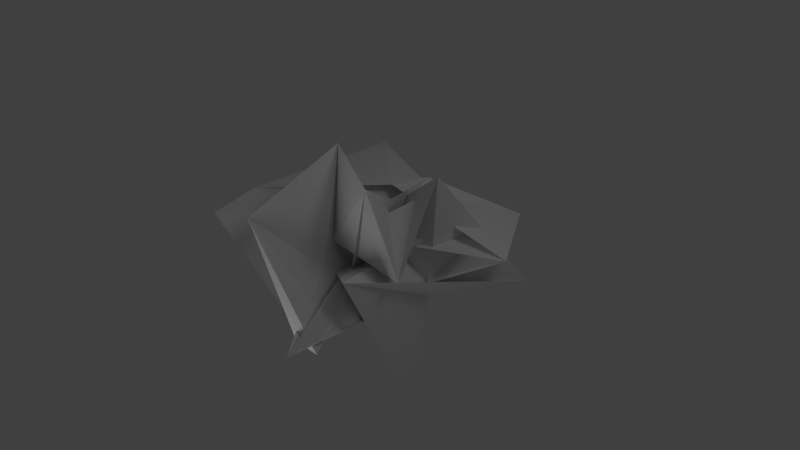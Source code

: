# Source: junk0.blend  (saved by Blender 2.60.0; exported with 4.5.12 LTS)
import bpy
from mathutils import Matrix  # noqa: F401  (used for matrix-valued properties, if any)

bpy.ops.wm.read_factory_settings(use_empty=True)
scene = bpy.context.scene
scene.name = 'Scene'

# ---- collections
col_collection_1 = bpy.data.collections.new('Collection 1'); scene.collection.children.link(col_collection_1)

# ---- materials (node trees are filled in below, after node groups)
mat_junk_mat = bpy.data.materials.new('junk.Mat')
mat_junk_mat.alpha_threshold = 0.0
mat_junk_mat.use_transparent_shadow = False
mat_junk_mat.roughness = 0.5
mat_junk_mat.specular_intensity = 0.0
mat_junk_mat.line_color = (0.0, 0.0, 0.0, 1.0)

# ---- material node trees

# ---- world
world_world = bpy.data.worlds.new('World'); scene.world = world_world
world_world.color = (0.05088, 0.05088, 0.05088)
world_world.use_sun_shadow = False
world_world.sun_shadow_jitter_overblur = 0.0
world_world.cycles.sampling_method = 'MANUAL'
world_world.cycles.sample_map_resolution = 256

# ---- cameras
cam_camera = bpy.data.cameras.new('Camera')
cam_camera.clip_end = 100.0
cam_camera.lens = 35.0
cam_camera.ortho_scale = 7.314
cam_camera.dof.focus_distance = 0.0
cam_camera.dof.aperture_fstop = 128.0

# ---- lights
light_point = bpy.data.lights.new('Point', 'POINT')
light_point.transmission_factor = 0.0
light_point.energy = 100.0
light_point.shadow_buffer_clip_start = 0.5
light_point.shadow_soft_size = 1.0
light_point.shadow_maximum_resolution = 0.006
light_point.use_absolute_resolution = True
light_point.cycles.use_multiple_importance_sampling = False
light_lamp = bpy.data.lights.new('Lamp', 'POINT')
light_lamp.transmission_factor = 0.0
light_lamp.cutoff_distance = 30.0
light_lamp.energy = 100.0
light_lamp.shadow_buffer_clip_start = 1.001
light_lamp.shadow_soft_size = 1.0
light_lamp.shadow_maximum_resolution = 0.006
light_lamp.use_absolute_resolution = True
light_lamp.cycles.use_multiple_importance_sampling = False

# ---- meshes
me_icosphere = bpy.data.meshes.new('Icosphere')
me_icosphere.from_pydata([(0.0, 0.0, -1.0), (0.7236, -0.5257, -0.4472), (-0.2764, -0.8506, -0.4472), (-0.8944, 0.0, -0.4472), (-0.2764, 0.8506, -0.4472), (0.7236, 0.5257, -0.4472), (0.2764, -0.8506, 0.4472), (-0.7236, -0.5257, 0.4472), (-0.7236, 0.5257, 0.4472), (0.2764, 0.8506, 0.4472), (0.8944, 0.0, 0.4472), (0.0, 0.0, 1.0), (1.122, -1.122, 0.08116), (1.23, 0.3692, -2.113), (0.8188, 0.3682, 0.2412), (-0.7805, -1.086, 0.1471), (0.08234, -0.1434, -0.8525), (-0.8481, 1.142, -0.9563), (0.8989, -0.4768, 0.05181), (-1.314, 0.9388, -1.991), (0.2356, 0.2436, 0.2548), (-0.4659, 0.7043, 0.4345), (0.872, -1.05, -1.362), (1.959, 0.3451, -1.367), (-0.6907, -0.1179, -0.02384), (0.2342, -1.652, 0.7149), (-0.3375, -0.3652, 0.5794), (-0.3384, 0.5913, -0.836), (-1.949, -1.24, 0.09422), (0.03603, 2.041, -0.4851), (-0.8078, 1.89, 1.065), (-0.5352, 0.7237, 1.316), (1.398, 0.1983, 0.09639), (0.5876, -1.09, 1.377), (-1.707, -0.7152, 0.1091), (1.177, 0.6424, 0.3309), (1.78, 1.699, 0.957), (-0.4518, 0.02059, 1.913), (-0.2323, 0.1979, 0.2343), (-0.9273, -1.106, 1.604), (-1.683, -0.7682, -0.2191), (-1.097, -0.2514, 2.061)], [], [(14, 12, 2), (12, 14, 13), (1, 13, 14), (13, 0, 12), (16, 13, 1), (13, 16, 15), (5, 15, 16), (15, 0, 13), (18, 17, 3), (17, 18, 12), (2, 12, 18), (12, 0, 17), (20, 19, 4), (19, 20, 17), (3, 17, 20), (17, 0, 19), (21, 15, 5), (15, 21, 19), (4, 19, 21), (19, 0, 15), (23, 16, 1), (16, 23, 22), (10, 22, 23), (22, 5, 16), (25, 14, 2), (14, 25, 24), (6, 24, 25), (24, 1, 14), (27, 18, 3), (18, 27, 26), (7, 26, 27), (26, 2, 18), (29, 20, 4), (20, 29, 28), (8, 28, 29), (28, 3, 20), (31, 21, 5), (21, 31, 30), (9, 30, 31), (30, 4, 21), (32, 24, 6), (24, 32, 23), (10, 23, 32), (23, 1, 24), (33, 26, 7), (26, 33, 25), (6, 25, 33), (25, 2, 26), (34, 28, 8), (28, 34, 27), (7, 27, 34), (27, 3, 28), (35, 30, 9), (30, 35, 29), (8, 29, 35), (29, 4, 30), (36, 22, 10), (22, 36, 31), (9, 31, 36), (31, 5, 22), (38, 32, 6), (32, 38, 37), (11, 37, 38), (37, 10, 32), (39, 33, 7), (33, 39, 38), (11, 38, 39), (38, 6, 33), (40, 34, 8), (34, 40, 39), (11, 39, 40), (39, 7, 34), (41, 35, 9), (35, 41, 40), (11, 40, 41), (40, 8, 35), (37, 36, 10), (36, 37, 41), (11, 41, 37), (41, 9, 36)])
_uv = me_icosphere.uv_layers.new(name='UVTex')
_uv.uv.foreach_set('vector', [0.7678, 0.1092, 0.6765, 0.04337, 0.7677, 0.01002, 0.5234, 0.7129, 0.4213, 0.6574, 0.5231, 0.525, 0.8114, 0.3655, 0.8066, 0.4619, 0.7294, 0.3393, 0.7821, 0.7022, 0.6633, 0.6902, 0.663, 0.5444, 0.1079, 0.8409, 0.1008, 0.965, 0.04348, 0.8411, 0.1552, 0.6801, 0.1768, 0.5583, 0.2242, 0.4688, 0.1024, 0.5761, 0.2242, 0.4688, 0.1768, 0.5583, 0.2246, 0.2558, 0.2514, 0.3857, 0.2242, 0.501, 0.8694, 0.06373, 0.8692, 0.2558, 0.8043, 0.1942, 0.7294, 0.3125, 0.6956, 0.5048, 0.6633, 0.5444, 0.2994, 0.9511, 0.2994, 0.8357, 0.3284, 0.8622, 0.6633, 0.5444, 0.6649, 0.3983, 0.7294, 0.3125, 0.2995, 0.7149, 0.2994, 0.501, 0.3251, 0.639, 0.97, 0.3063, 0.9701, 0.5124, 0.931, 0.3826, 0.5902, 0.5991, 0.6616, 0.6578, 0.5234, 0.6578, 0.7294, 0.3125, 0.6649, 0.3983, 0.663, 0.2558, 0.09779, 0.4627, 0.2242, 0.4688, 0.1024, 0.5761, 0.6764, 0.2558, 0.5629, 0.1907, 0.6765, 0.03111, 0.5687, 0.8367, 0.5336, 0.9534, 0.5336, 0.7934, 0.3936, 0.4046, 0.2514, 0.3857, 0.2246, 0.2558, 0.977, 0.7635, 0.9769, 0.9154, 0.92, 0.8848, 0.1447, 0.9563, 0.1952, 0.825, 0.2242, 0.9563, 0.4571, 0.3875, 0.5234, 0.525, 0.3936, 0.5144, 0.2238, 0.6362, 0.1024, 0.5761, 0.1768, 0.5583, 0.08734, 0.8409, 0.005343, 0.7286, 0.1079, 0.7285, 0.6616, 0.6578, 0.5955, 0.7934, 0.5448, 0.6579, 0.5729, 0.4386, 0.663, 0.4746, 0.5234, 0.4693, 0.8113, 0.2558, 0.8114, 0.3655, 0.7294, 0.3393, 0.4077, 0.8562, 0.3425, 0.9818, 0.3424, 0.8357, 0.224, 0.3222, 0.2242, 0.4627, 0.1417, 0.3658, 0.1176, 0.3848, 0.1417, 0.3658, 0.2242, 0.4627, 0.4536, 0.8476, 0.5234, 0.8899, 0.4537, 0.9491, 0.3936, 0.6243, 0.2995, 0.7149, 0.3251, 0.639, 0.005343, 0.5648, 0.09779, 0.4627, 0.09758, 0.7285, 0.9701, 0.4058, 1.0, 0.2453, 0.9997, 0.5124, 0.559, 0.4746, 0.5902, 0.5991, 0.5234, 0.6578, 0.1154, 0.825, 0.1447, 0.8522, 0.1155, 0.9418, 0.6518, 0.852, 0.6616, 0.9153, 0.5687, 0.9152, 0.7976, 0.4619, 0.7976, 0.5399, 0.7294, 0.5007, 0.5687, 0.9152, 0.6327, 0.7934, 0.6518, 0.852, 0.6019, 0.3259, 0.663, 0.4746, 0.5729, 0.4386, 0.663, 0.4746, 0.6019, 0.3259, 0.6628, 0.2558, 0.4571, 0.3875, 0.3936, 0.5144, 0.421, 0.4183, 0.9308, 0.5124, 0.8826, 0.3879, 0.931, 0.2926, 0.1403, 0.2578, 0.1417, 0.3658, 0.1176, 0.3848, 0.9514, 0.1482, 0.9514, 0.2558, 0.8877, 0.2339, 0.807, 0.8938, 0.8326, 0.9484, 0.7661, 0.9588, 0.8877, 0.2339, 0.8694, 0.1248, 0.9514, 0.1482, 0.04656, 0.3534, 0.03688, 0.3868, 0.037, 0.2578, 0.9535, 0.7413, 0.9334, 0.7031, 0.9535, 0.5444, 0.1176, 0.3848, 0.2242, 0.4627, 0.06485, 0.4416, 0.5291, 0.8366, 0.5234, 0.7761, 0.5292, 0.6578, 0.3937, 0.6939, 0.3936, 0.525, 0.4192, 0.6354, 0.4166, 0.8474, 0.4671, 0.7129, 0.5234, 0.8476, 0.8043, 0.1092, 0.8042, 0.2558, 0.6765, 0.1778, 0.8326, 0.7635, 0.92, 0.7637, 0.8582, 0.8944, 0.0, 0.2578, 0.113, 0.0, 0.1123, 0.1572, 0.2987, 0.0, 0.4172, 0.2555, 0.2242, 0.2558, 0.2951, 0.8722, 0.2399, 0.9443, 0.2402, 0.7635, 0.2951, 0.7635, 0.2242, 0.6143, 0.295, 0.501, 0.9488, 0.0295, 0.8694, 0.1248, 0.8694, 0.007778, 0.8115, 0.2926, 0.8826, 0.3931, 0.8114, 0.4619, 0.7678, 0.06533, 0.7938, 0.01922, 0.7937, 0.1092, 0.5231, 0.2558, 0.4571, 0.3875, 0.421, 0.4183, 0.04656, 0.3235, 0.1403, 0.2578, 0.1176, 0.3848, 0.2242, 0.825, 0.1155, 0.7858, 0.2241, 0.6801, 0.0, 0.2991, 0.03677, 0.2578, 0.03659, 0.4107, 0.7664, 0.8145, 0.807, 0.8938, 0.7661, 0.9588, 0.8864, 0.7635, 0.8625, 0.763, 0.8326, 0.6442, 0.2242, 0.7857, 0.2346, 0.7635, 0.2345, 0.9151, 0.4077, 0.788, 0.2995, 0.8357, 0.2994, 0.7149, 0.04656, 0.3235, 0.1176, 0.3848, 0.06485, 0.4416, 0.8868, 0.7634, 0.8867, 0.5444, 0.9334, 0.5921, 0.4538, 0.2558, 0.4172, 0.04032, 0.5629, 0.04028, 0.663, 0.7947, 0.7607, 0.7022, 0.7607, 0.8598, 0.8864, 0.7635, 0.8326, 0.6442, 0.8867, 0.5444, 0.2242, 0.2577, 0.0, 0.2578, 0.1123, 0.1572, 0.9696, 0.3063, 0.9584, 0.08266, 0.9701, 0.02954, 0.663, 0.7947, 0.7607, 0.8598, 0.7092, 0.8563, 0.7822, 0.5444, 0.8326, 0.6911, 0.7821, 0.8145])
me_icosphere.materials.append(mat_junk_mat)
me_icosphere.use_remesh_preserve_volume = False
me_icosphere.use_remesh_preserve_attributes = False
me_icosphere.use_mirror_vertex_groups = False
me_icosphere.update()

# ---- objects
ob_point = bpy.data.objects.new('Point', light_point)
ob_jonk_mesh = bpy.data.objects.new('jonk.Mesh', me_icosphere)
ob_lamp = bpy.data.objects.new('Lamp', light_lamp)
ob_camera = bpy.data.objects.new('Camera', cam_camera)

# ---- transforms, parenting, visibility, modifiers, constraints
ob_point.location = (0.0, -4.373, -1.559)
ob_point.lineart.crease_threshold = 0.0
ob_jonk_mesh.location = (0.0, 0.0, 0.0)
ob_jonk_mesh.rotation_euler = (5.579, -0.6178, 14.06)
ob_jonk_mesh.lineart.crease_threshold = 0.0
ob_lamp.location = (4.076, 1.005, 5.904)
ob_lamp.rotation_euler = (0.6503, 0.05522, 1.866)
ob_lamp.lock_rotations_4d = False
ob_lamp.empty_display_type = 'ARROWS'
ob_lamp.color = (0.0, 0.0, 0.0, 0.0)
ob_lamp.lineart.crease_threshold = 0.0
ob_camera.location = (7.481, -6.508, 5.344)
ob_camera.rotation_euler = (1.109, 0.01082, 0.8149)
ob_camera.lock_rotations_4d = False
ob_camera.empty_display_type = 'ARROWS'
ob_camera.color = (0.0, 0.0, 0.0, 0.0)
ob_camera.display_type = 'WIRE'
ob_camera.lineart.crease_threshold = 0.0

# ---- collection membership
col_collection_1.objects.link(ob_point)
col_collection_1.objects.link(ob_jonk_mesh)
col_collection_1.objects.link(ob_lamp)
col_collection_1.objects.link(ob_camera)

# ---- scene / render settings (as saved in the file)
scene.camera = ob_camera
scene.frame_start = 1; scene.frame_end = 250; scene.frame_set(98)
scene.render.engine = 'BLENDER_EEVEE_NEXT'
scene.render.image_settings.file_format = 'FFMPEG'
scene.render.image_settings.color_mode = 'RGB'
scene.render.image_settings.compression = 90
scene.render.resolution_percentage = 50
scene.render.dither_intensity = 0.0
scene.render.bake_margin = 2
scene.render.bake_bias = 0.0
scene.cycles.use_denoising = False
scene.cycles.samples = 10
scene.cycles.sampling_pattern = 'TABULATED_SOBOL'
scene.cycles.light_sampling_threshold = 0.0
scene.cycles.use_adaptive_sampling = False
scene.cycles.use_light_tree = False
scene.cycles.blur_glossy = 0.0
scene.cycles.volume_bounces = 1
scene.cycles.pixel_filter_type = 'GAUSSIAN'
scene.cycles.sample_clamp_indirect = 0.0
scene.view_settings.view_transform = 'Standard'
bpy.context.view_layer.update()
